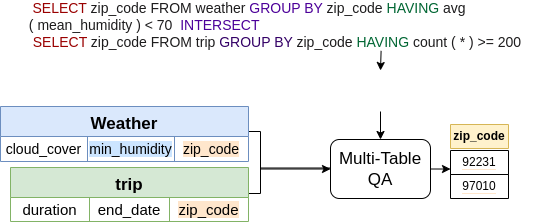

The diagram above was exported from draw.io. Its source (the exported page's mxGraphModel, read from the mxfile embedded in the PNG):
<mxGraphModel dx="2242" dy="775" grid="1" gridSize="10" guides="1" tooltips="1" connect="1" arrows="1" fold="1" page="1" pageScale="1" pageWidth="827" pageHeight="1169" math="0" shadow="0">
  <root>
    <mxCell id="0" />
    <mxCell id="1" parent="0" />
    <mxCell id="2" value="&lt;div style=&quot;text-align: left; font-size: 14px;&quot;&gt;&lt;font style=&quot;font-size: 14px;&quot; data-font-src=&quot;https://fonts.googleapis.com/css?family=Architects+Daughter&quot;&gt;&lt;font color=&quot;#990000&quot; style=&quot;background-color: rgb(255, 255, 255); font-size: 14px;&quot;&gt;&lt;span style=&quot;font-size: 13px; white-space: pre;&quot;&gt; &lt;/span&gt;&lt;font style=&quot;font-size: 14px;&quot;&gt;SELECT&lt;/font&gt;&lt;/font&gt;&lt;font color=&quot;#1d1c1d&quot; style=&quot;background-color: rgb(255, 255, 255); font-size: 14px;&quot;&gt; zip_code FROM weather&amp;nbsp;&lt;/font&gt;&lt;/font&gt;&lt;font style=&quot;font-size: 14px;&quot;&gt;&lt;font style=&quot;background-color: rgb(255, 255, 255); font-size: 14px;&quot; color=&quot;#4c0099&quot;&gt;GROUP BY&lt;/font&gt;&lt;span style=&quot;background-color: rgb(255, 255, 255); color: rgb(29, 28, 29);&quot;&gt; zip_code&amp;nbsp;&lt;/span&gt;&lt;font style=&quot;background-color: rgb(255, 255, 255); font-size: 14px;&quot; color=&quot;#006633&quot;&gt;HAVING&lt;/font&gt;&lt;span style=&quot;background-color: rgb(255, 255, 255); color: rgb(29, 28, 29);&quot;&gt; avg&amp;nbsp;&lt;/span&gt;&lt;/font&gt;&lt;/div&gt;&lt;div style=&quot;text-align: left; font-size: 14px;&quot;&gt;&lt;font style=&quot;font-size: 14px;&quot;&gt;&lt;span style=&quot;background-color: rgb(255, 255, 255); color: rgb(29, 28, 29);&quot;&gt;( mean_humidity ) &amp;lt; 70&amp;nbsp;&amp;nbsp;&lt;/span&gt;&lt;/font&gt;&lt;span style=&quot;color: rgb(76, 0, 153); background-color: rgb(255, 255, 255);&quot;&gt;INTERSECT&lt;/span&gt;&lt;/div&gt;&lt;span style=&quot;background-color: rgb(255, 255, 255); font-size: 14px;&quot;&gt;&lt;font style=&quot;font-size: 14px;&quot; data-font-src=&quot;https://fonts.googleapis.com/css?family=Architects+Daughter&quot;&gt;&lt;font style=&quot;font-size: 14px;&quot;&gt;&lt;font style=&quot;font-size: 14px;&quot; color=&quot;#990000&quot;&gt;&lt;div style=&quot;text-align: left;&quot;&gt;&lt;font style=&quot;font-size: 14px;&quot; color=&quot;#990000&quot;&gt;&lt;span style=&quot;white-space: pre&quot;&gt; &lt;/span&gt;SELECT&lt;/font&gt;&lt;font style=&quot;font-size: 14px;&quot; color=&quot;#1d1c1d&quot;&gt; zip_code FROM trip&amp;nbsp;&lt;/font&gt;&lt;font style=&quot;font-size: 14px;&quot; color=&quot;#330066&quot;&gt;GROUP BY &lt;/font&gt;&lt;font style=&quot;font-size: 14px;&quot; color=&quot;#1d1c1d&quot;&gt;zip_code&amp;nbsp;&lt;/font&gt;&lt;font style=&quot;font-size: 14px;&quot; color=&quot;#006633&quot;&gt;HAVING&lt;/font&gt;&lt;font style=&quot;font-size: 14px;&quot; color=&quot;#1d1c1d&quot;&gt; count ( * ) &amp;gt;= 200&lt;/font&gt;&lt;/div&gt;&lt;/font&gt;&lt;/font&gt;&lt;/font&gt;&lt;/span&gt;" style="text;html=1;strokeColor=none;fillColor=none;align=center;verticalAlign=middle;whiteSpace=wrap;rounded=0;fontFamily=Helvetica;" vertex="1" parent="1">
      <mxGeometry x="250" y="30" width="550" height="50" as="geometry" />
    </mxCell>
    <mxCell id="3" style="edgeStyle=orthogonalEdgeStyle;rounded=0;hachureGap=4;orthogonalLoop=1;jettySize=auto;html=1;exitX=1;exitY=0.5;exitDx=0;exitDy=0;entryX=0;entryY=0.5;entryDx=0;entryDy=0;fontFamily=Helvetica;fontSize=14;" edge="1" source="4" target="16" parent="1">
      <mxGeometry relative="1" as="geometry">
        <Array as="points">
          <mxPoint x="498" y="161" />
          <mxPoint x="510" y="161" />
          <mxPoint x="510" y="199" />
          <mxPoint x="580" y="199" />
        </Array>
      </mxGeometry>
    </mxCell>
    <mxCell id="4" value="Weather" style="shape=table;startSize=30;container=1;collapsible=0;childLayout=tableLayout;fontStyle=1;align=center;fillColor=#dae8fc;strokeColor=#6c8ebf;fontFamily=Helvetica;fontSize=17;" vertex="1" parent="1">
      <mxGeometry x="250" y="136" width="248" height="55" as="geometry" />
    </mxCell>
    <mxCell id="5" value="" style="shape=tableRow;horizontal=0;startSize=0;swimlaneHead=0;swimlaneBody=0;top=0;left=0;bottom=0;right=0;collapsible=0;dropTarget=0;fillColor=none;points=[[0,0.5],[1,0.5]];portConstraint=eastwest;fontFamily=Helvetica;" vertex="1" parent="4">
      <mxGeometry y="30" width="248" height="25" as="geometry" />
    </mxCell>
    <mxCell id="6" value="&lt;font data-font-src=&quot;https://fonts.googleapis.com/css?family=Architects+Daughter&quot; style=&quot;font-size: 14px;&quot;&gt;cloud_cover&lt;/font&gt;" style="shape=partialRectangle;html=1;whiteSpace=wrap;connectable=0;fillColor=none;top=0;left=0;bottom=0;right=0;overflow=hidden;fontFamily=Helvetica;fontSize=14;" vertex="1" parent="5">
      <mxGeometry width="87" height="25" as="geometry">
        <mxRectangle width="87" height="25" as="alternateBounds" />
      </mxGeometry>
    </mxCell>
    <mxCell id="7" value="&lt;span style=&quot;background-color: rgb(204, 229, 255); font-size: 14px;&quot;&gt;&lt;font data-font-src=&quot;https://fonts.googleapis.com/css?family=Architects+Daughter&quot; style=&quot;font-size: 14px;&quot;&gt;min_humidity&lt;/font&gt;&lt;/span&gt;" style="shape=partialRectangle;html=1;whiteSpace=wrap;connectable=0;fillColor=none;top=0;left=0;bottom=0;right=0;overflow=hidden;fontFamily=Helvetica;fontSize=14;" vertex="1" parent="5">
      <mxGeometry x="87" width="87" height="25" as="geometry">
        <mxRectangle width="87" height="25" as="alternateBounds" />
      </mxGeometry>
    </mxCell>
    <mxCell id="8" value="&lt;span style=&quot;background-color: rgb(255, 230, 204); font-size: 14px;&quot;&gt;&lt;font data-font-src=&quot;https://fonts.googleapis.com/css?family=Architects+Daughter&quot; style=&quot;font-size: 14px;&quot;&gt;zip_code&lt;/font&gt;&lt;/span&gt;" style="shape=partialRectangle;html=1;whiteSpace=wrap;connectable=0;fillColor=none;top=0;left=0;bottom=0;right=0;overflow=hidden;fontFamily=Helvetica;fontSize=14;" vertex="1" parent="5">
      <mxGeometry x="174" width="74" height="25" as="geometry">
        <mxRectangle width="74" height="25" as="alternateBounds" />
      </mxGeometry>
    </mxCell>
    <mxCell id="9" style="edgeStyle=orthogonalEdgeStyle;rounded=0;hachureGap=4;orthogonalLoop=1;jettySize=auto;html=1;exitX=1;exitY=0.5;exitDx=0;exitDy=0;fontFamily=Helvetica;fontSize=14;entryX=0;entryY=0.5;entryDx=0;entryDy=0;" edge="1" parent="1">
      <mxGeometry relative="1" as="geometry">
        <Array as="points">
          <mxPoint x="510" y="223" />
          <mxPoint x="510" y="198" />
          <mxPoint x="600" y="198" />
        </Array>
        <mxPoint x="498" y="223" as="sourcePoint" />
        <mxPoint x="600" y="197.5" as="targetPoint" />
      </mxGeometry>
    </mxCell>
    <mxCell id="10" value="trip" style="shape=table;startSize=30;container=1;collapsible=0;childLayout=tableLayout;fontStyle=1;align=center;fillColor=#d5e8d4;strokeColor=#82b366;fontFamily=Helvetica;fontSize=17;" vertex="1" parent="1">
      <mxGeometry x="260" y="197" width="238" height="54" as="geometry" />
    </mxCell>
    <mxCell id="11" value="" style="shape=tableRow;horizontal=0;startSize=0;swimlaneHead=0;swimlaneBody=0;top=0;left=0;bottom=0;right=0;collapsible=0;dropTarget=0;fillColor=none;points=[[0,0.5],[1,0.5]];portConstraint=eastwest;fontFamily=Helvetica;" vertex="1" parent="10">
      <mxGeometry y="30" width="238" height="24" as="geometry" />
    </mxCell>
    <mxCell id="12" value="&lt;font data-font-src=&quot;https://fonts.googleapis.com/css?family=Architects+Daughter&quot; style=&quot;font-size: 15px;&quot;&gt;duration&lt;/font&gt;" style="shape=partialRectangle;html=1;whiteSpace=wrap;connectable=0;fillColor=none;top=0;left=0;bottom=0;right=0;overflow=hidden;fontFamily=Helvetica;fontSize=15;" vertex="1" parent="11">
      <mxGeometry width="79" height="24" as="geometry">
        <mxRectangle width="79" height="24" as="alternateBounds" />
      </mxGeometry>
    </mxCell>
    <mxCell id="13" value="&lt;font data-font-src=&quot;https://fonts.googleapis.com/css?family=Architects+Daughter&quot; style=&quot;font-size: 15px;&quot;&gt;end_date&lt;/font&gt;" style="shape=partialRectangle;html=1;whiteSpace=wrap;connectable=0;fillColor=none;top=0;left=0;bottom=0;right=0;overflow=hidden;fontFamily=Helvetica;fontSize=15;" vertex="1" parent="11">
      <mxGeometry x="79" width="80" height="24" as="geometry">
        <mxRectangle width="80" height="24" as="alternateBounds" />
      </mxGeometry>
    </mxCell>
    <mxCell id="14" value="&lt;span style=&quot;background-color: rgb(255, 230, 204); font-size: 15px;&quot;&gt;zip_code&lt;/span&gt;" style="shape=partialRectangle;html=1;whiteSpace=wrap;connectable=0;fillColor=none;top=0;left=0;bottom=0;right=0;overflow=hidden;fontFamily=Helvetica;fontSize=15;" vertex="1" parent="11">
      <mxGeometry x="159" width="79" height="24" as="geometry">
        <mxRectangle width="79" height="24" as="alternateBounds" />
      </mxGeometry>
    </mxCell>
    <mxCell id="15" style="edgeStyle=orthogonalEdgeStyle;rounded=0;orthogonalLoop=1;jettySize=auto;html=1;exitX=1;exitY=0.5;exitDx=0;exitDy=0;fontSize=17;" edge="1" source="16" parent="1">
      <mxGeometry relative="1" as="geometry">
        <mxPoint x="700" y="198.52380952380952" as="targetPoint" />
      </mxGeometry>
    </mxCell>
    <mxCell id="16" value="&lt;font style=&quot;font-size: 17px;&quot; data-font-src=&quot;https://fonts.googleapis.com/css?family=Architects+Daughter&quot;&gt;Multi-Table QA&lt;/font&gt;" style="rounded=1;whiteSpace=wrap;html=1;fontFamily=Helvetica;" vertex="1" parent="1">
      <mxGeometry x="580" y="169" width="100" height="59" as="geometry" />
    </mxCell>
    <mxCell id="17" value="&lt;span style=&quot;background-color: rgb(255 , 255 , 255)&quot;&gt;&lt;font color=&quot;#000000&quot;&gt;97010&lt;/font&gt;&lt;/span&gt;" style="shape=partialRectangle;html=1;whiteSpace=wrap;connectable=0;fillColor=none;top=1;left=1;bottom=1;right=1;overflow=hidden;labelBackgroundColor=#FFE6CC;fontSize=12;fontColor=#006633;fontFamily=Helvetica;" vertex="1" parent="1">
      <mxGeometry x="700" y="204" width="58" height="24" as="geometry">
        <mxRectangle width="91" height="24" as="alternateBounds" />
      </mxGeometry>
    </mxCell>
    <mxCell id="18" value="&lt;span style=&quot;background-color: rgb(255 , 255 , 255)&quot;&gt;&lt;font color=&quot;#000000&quot;&gt;92231&lt;/font&gt;&lt;/span&gt;" style="shape=partialRectangle;html=1;whiteSpace=wrap;connectable=0;fillColor=none;top=1;left=1;bottom=1;right=1;overflow=hidden;labelBackgroundColor=#FFE6CC;fontSize=12;fontColor=#006633;fontFamily=Helvetica;" vertex="1" parent="1">
      <mxGeometry x="700" y="180" width="58" height="24" as="geometry">
        <mxRectangle width="91" height="24" as="alternateBounds" />
      </mxGeometry>
    </mxCell>
    <mxCell id="19" value="&lt;font color=&quot;#000000&quot;&gt;&lt;span style=&quot;&quot;&gt;&lt;b&gt;zip_code&lt;/b&gt;&lt;/span&gt;&lt;/font&gt;" style="shape=partialRectangle;html=1;whiteSpace=wrap;connectable=0;fillColor=#fff2cc;top=1;left=1;bottom=1;right=1;overflow=hidden;labelBackgroundColor=none;fontSize=12;strokeColor=#d6b656;fontFamily=Helvetica;" vertex="1" parent="1">
      <mxGeometry x="700" y="154" width="58" height="24" as="geometry">
        <mxRectangle width="91" height="24" as="alternateBounds" />
      </mxGeometry>
    </mxCell>
    <mxCell id="20" value="" style="endArrow=classic;html=1;rounded=0;fontSize=14;" edge="1" target="16" parent="1">
      <mxGeometry width="50" height="50" relative="1" as="geometry">
        <mxPoint x="630" y="141" as="sourcePoint" />
        <mxPoint x="850" y="131" as="targetPoint" />
      </mxGeometry>
    </mxCell>
    <mxCell id="21" value="" style="endArrow=classic;html=1;rounded=0;fontSize=17;exitX=0.692;exitY=1.007;exitDx=0;exitDy=0;exitPerimeter=0;" edge="1" source="2" parent="1">
      <mxGeometry width="50" height="50" relative="1" as="geometry">
        <mxPoint x="629.71" y="86" as="sourcePoint" />
        <mxPoint x="630" y="100" as="targetPoint" />
      </mxGeometry>
    </mxCell>
  </root>
</mxGraphModel>